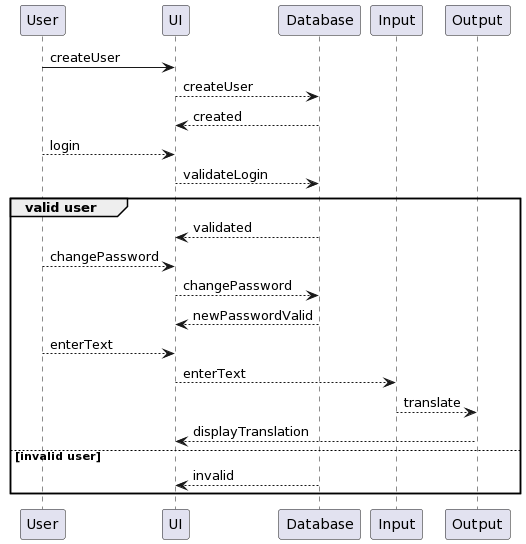

The diagram above was rendered by PlantUML. Its source (embedded in the PNG):
@startuml
User -> UI: createUser
UI --> Database: createUser
Database --> UI: created

User --> UI: login
UI --> Database: validateLogin

group valid user

Database --> UI: validated

User --> UI: changePassword
UI --> Database: changePassword
Database --> UI: newPasswordValid

User --> UI: enterText
UI --> Input: enterText
Input --> Output: translate
Output --> UI: displayTranslation

else invalid user

Database --> UI: invalid

end
@enduml